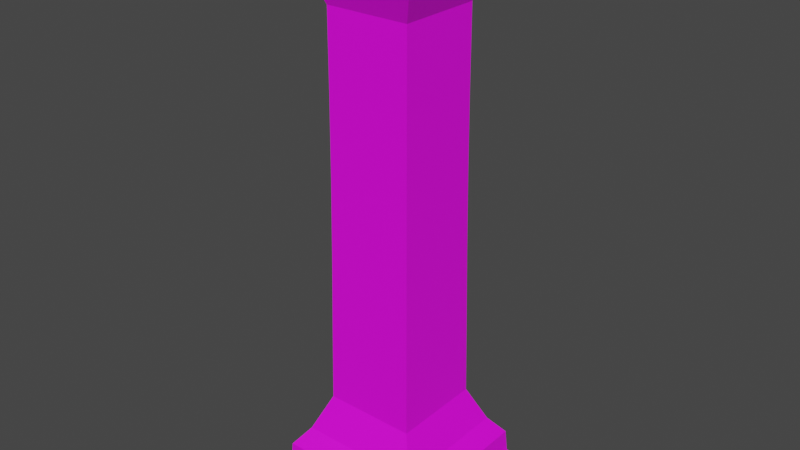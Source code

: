 # Source: cols14x4.blend  (saved by Blender 2.92.15; exported with 4.5.12 LTS)
import bpy
from mathutils import Matrix  # noqa: F401  (used for matrix-valued properties, if any)

bpy.ops.wm.read_factory_settings(use_empty=True)
scene = bpy.context.scene
scene.name = 'Scene'

# ---- collections
col_collection = bpy.data.collections.new('Collection'); scene.collection.children.link(col_collection)

# ---- images (referenced by path relative to the original .blend; pixels are not part of the script)
import os
ASSET_DIR = os.environ.get("B2B_ASSET_DIR", "")  # directory of the original .blend (textures are referenced by path, not embedded)
HERE = os.path.dirname(os.path.abspath(__file__))  # packed textures are extracted next to this script under _unpacked/

def load_image(name, relpath, width, height, colorspace="sRGB"):
    """Load a texture the original file referenced (path relative to the .blend, or extracted next to this script)."""
    p = next((c for c in (os.path.join(HERE, relpath), os.path.join(ASSET_DIR, relpath)) if relpath and os.path.exists(c)), "")
    if p:
        img = bpy.data.images.load(p, check_existing=True)
        img.name = name
    else:  # same state as the original file: an image datablock whose file is absent (Cycles renders it pink)
        img = bpy.data.images.new(name, width, height)
        img.source = "FILE"
        img.filepath = "//" + (relpath or name)
    img.colorspace_settings.name = colorspace
    return img
img_replace0_png = load_image('replace0.png', 'replace0.png', 1024, 1024, 'sRGB')

# ---- materials (node trees are filled in below, after node groups)
mat_replace0_png = bpy.data.materials.new('replace0.png')
mat_replace0_png.use_transparent_shadow = False

# ---- material node trees
mat_replace0_png.use_nodes = True; mat_replace0_png.node_tree.nodes.clear()
_N = mat_replace0_png.node_tree.nodes; _L = mat_replace0_png.node_tree.links
n0 = _N.new('ShaderNodeBsdfPrincipled'); n0.name = 'Principled BSDF'; n0.location = (10, 300)
n0.distribution = 'GGX'
n0.subsurface_method = 'BURLEY'
n0.inputs[3].default_value = 1.45
n0.inputs[27].default_value = (0.0, 0.0, 0.0, 1.0)
n0.inputs[28].default_value = 1.0
n1 = _N.new('ShaderNodeOutputMaterial'); n1.name = 'Material Output'; n1.location = (300, 300)
n2 = _N.new('ShaderNodeTexImage'); n2.name = 'Image Texture'; n2.location = (-280, 280)
n2.image = img_replace0_png
_L.new(n0.outputs[0], n1.inputs[0])
_L.new(n2.outputs[0], n0.inputs[0])
n1.is_active_output = True

# ---- world
world_world = bpy.data.worlds.new('World'); scene.world = world_world
world_world.use_nodes = True; world_world.node_tree.nodes.clear()
_N = world_world.node_tree.nodes; _L = world_world.node_tree.links
n0 = _N.new('ShaderNodeOutputWorld'); n0.name = 'World Output'; n0.location = (300, 300)
n1 = _N.new('ShaderNodeBackground'); n1.name = 'Background'; n1.location = (10, 300)
n1.inputs[0].default_value = (0.05088, 0.05088, 0.05088, 1.0)
_L.new(n1.outputs[0], n0.inputs[0])
n0.is_active_output = True
world_world.color = (0.05088, 0.05088, 0.05088)
world_world.use_sun_shadow = False
world_world.sun_shadow_jitter_overblur = 0.0

# ---- meshes
me_cube = bpy.data.meshes.new('Cube')
me_cube.from_pydata([(-2.0, -2.0, -7.0), (-2.0, -2.0, -6.5), (-2.0, 2.0, -7.0), (-2.0, 2.0, -6.5), (2.0, -2.0, -7.0), (2.0, -2.0, -6.5), (2.0, 2.0, -7.0), (2.0, 2.0, -6.5), (1.125, 1.125, -4.5), (1.034, 1.034, 5.0), (1.034, -4.966e-08, 5.0), (-9.978e-08, -1.034, 5.0), (-1.034, -1.034, 5.0), (-1.034, 7.878e-09, 5.0), (-1.125, 1.125, -4.5), (-1.034, 1.034, 5.0), (2.453e-09, 1.893, -6.5), (-1.298e-08, 1.125, -4.5), (1.893, 1.893, -6.5), (1.893, -8.195e-08, -6.5), (1.125, -4.599e-08, -4.5), (1.893, -1.893, -6.5), (1.125, -1.125, -4.5), (-1.63e-07, -1.893, -6.5), (-1.113e-07, -1.125, -4.5), (-1.893, -1.893, -6.5), (-1.125, -1.125, -4.5), (-1.893, 2.337e-08, -6.5), (-1.125, 1.657e-08, -4.5), (-1.893, 1.893, -6.5), (1.098e-09, 1.848, -5.833), (-4.565e-09, 1.509, -5.387), (1.509, 1.509, -5.387), (1.848, 1.848, -5.833), (1.509, -6.157e-08, -5.387), (1.848, -7.948e-08, -5.833), (1.509, -1.509, -5.387), (1.848, -1.848, -5.833), (-1.365e-07, -1.509, -5.387), (-1.605e-07, -1.848, -5.833), (-1.509, -1.509, -5.387), (-1.848, -1.848, -5.833), (-1.509, 2.237e-08, -5.387), (-1.848, 2.335e-08, -5.833), (-1.509, 1.509, -5.387), (-1.848, 1.848, -5.833), (-2.35e-09, 1.841, 7.0), (-1.194e-08, 1.034, 5.0), (1.841, 1.841, 7.0), (1.841, -7.754e-08, 7.0), (1.841, -1.841, 7.0), (1.034, -1.034, 5.0), (-1.613e-07, -1.841, 7.0), (-1.841, -1.841, 7.0), (-1.841, 2.363e-08, 7.0), (-1.841, 1.841, 7.0), (-1.723e-08, 1.557, 6.333), (-1.297e-08, 1.39, 5.887), (1.39, 1.39, 5.887), (1.557, 1.557, 6.333), (1.39, -5.443e-08, 5.887), (1.557, -6.231e-08, 6.333), (1.39, -1.39, 5.887), (1.557, -1.557, 6.333), (-1.344e-07, -1.39, 5.887), (-1.533e-07, -1.557, 6.333), (-1.39, -1.39, 5.887), (-1.557, -1.557, 6.333), (-1.39, 2.288e-08, 5.887), (-1.557, 2.429e-08, 6.333), (-1.39, 1.39, 5.887), (-1.557, 1.557, 6.333), (1.038, 1.038, 3.1), (1.05, 1.05, 1.2), (1.071, 1.071, -0.7), (1.099, 1.099, -2.6), (-1.038, 1.038, 3.1), (-1.05, 1.05, 1.2), (-1.071, 1.071, -0.7), (-1.099, 1.099, -2.6), (-1.269e-08, 1.099, -2.6), (-1.236e-08, 1.071, -0.7), (-1.213e-08, 1.05, 1.2), (-1.199e-08, 1.038, 3.1), (1.038, -4.91e-08, 3.1), (1.05, -4.846e-08, 1.2), (1.071, -4.771e-08, -0.7), (1.099, -4.685e-08, -2.6), (1.038, -1.038, 3.1), (1.05, -1.05, 1.2), (1.071, -1.071, -0.7), (1.099, -1.099, -2.6), (-1.007e-07, -1.038, 3.1), (-1.024e-07, -1.05, 1.2), (-1.049e-07, -1.071, -0.7), (-1.082e-07, -1.099, -2.6), (-1.038, -1.038, 3.1), (-1.05, -1.05, 1.2), (-1.071, -1.071, -0.7), (-1.099, -1.099, -2.6), (-1.038, 8.66e-09, 3.1), (-1.05, 9.984e-09, 1.2), (-1.071, 1.186e-08, -0.7), (-1.099, 1.431e-08, -2.6), (1.848, -1.848, -5.833), (-1.848, -1.848, -5.833), (1.893, -1.893, -6.5), (-1.893, -1.893, -6.5)], [], [(0, 1, 3, 2), (2, 3, 7, 6), (6, 7, 5, 4), (4, 5, 1, 0), (2, 6, 4, 0), (7, 3, 1, 5), (83, 47, 9, 72), (72, 9, 10, 84), (84, 10, 51, 88), (88, 51, 11, 92), (92, 11, 12, 96), (96, 12, 13, 100), (100, 13, 15, 76), (76, 15, 47, 83), (31, 17, 8, 32), (32, 8, 20, 34), (34, 20, 22, 36), (36, 22, 24, 38), (38, 24, 26, 40), (40, 26, 28, 42), (42, 28, 14, 44), (44, 14, 17, 31), (29, 45, 30, 16), (45, 44, 31, 30), (27, 43, 45, 29), (43, 42, 44, 45), (25, 41, 43, 27), (41, 40, 42, 43), (23, 39, 41, 25), (39, 38, 40, 41), (21, 37, 39, 23), (37, 36, 38, 39), (19, 35, 37, 21), (35, 34, 36, 37), (18, 33, 35, 19), (33, 32, 34, 35), (16, 30, 33, 18), (30, 31, 32, 33), (57, 58, 9, 47), (58, 60, 10, 9), (60, 62, 51, 10), (62, 64, 11, 51), (64, 66, 12, 11), (66, 68, 13, 12), (68, 70, 15, 13), (70, 57, 47, 15), (46, 55, 54, 53, 52, 50, 49, 48), (55, 46, 56, 71), (71, 56, 57, 70), (54, 55, 71, 69), (69, 71, 70, 68), (53, 54, 69, 67), (67, 69, 68, 66), (52, 53, 67, 65), (65, 67, 66, 64), (50, 52, 65, 63), (63, 65, 64, 62), (49, 50, 63, 61), (61, 63, 62, 60), (48, 49, 61, 59), (59, 61, 60, 58), (46, 48, 59, 56), (56, 59, 58, 57), (14, 79, 80, 17), (79, 78, 81, 80), (78, 77, 82, 81), (77, 76, 83, 82), (28, 103, 79, 14), (103, 102, 78, 79), (102, 101, 77, 78), (101, 100, 76, 77), (26, 99, 103, 28), (99, 98, 102, 103), (98, 97, 101, 102), (97, 96, 100, 101), (24, 95, 99, 26), (95, 94, 98, 99), (94, 93, 97, 98), (93, 92, 96, 97), (22, 91, 95, 24), (91, 90, 94, 95), (90, 89, 93, 94), (89, 88, 92, 93), (20, 87, 91, 22), (87, 86, 90, 91), (86, 85, 89, 90), (85, 84, 88, 89), (8, 75, 87, 20), (75, 74, 86, 87), (74, 73, 85, 86), (73, 72, 84, 85), (17, 80, 75, 8), (80, 81, 74, 75), (81, 82, 73, 74), (82, 83, 72, 73)])
_uv = me_cube.uv_layers.new(name='UVMap')
_uv.uv.foreach_set('vector', [-0.5, 1.0, -0.5, 0.9453, 0.0, 0.9453, 0.0, 1.0, 0.0, 1.0, 0.0, 0.9453, 0.5, 0.9453, 0.5, 1.0, 0.5, 1.0, 0.5, 0.9453, 1.0, 0.9453, 1.0, 1.0, 1.0, 1.0, 1.0, 0.9453, 1.5, 0.9453, 1.5, 1.0, 0.8438, 0.9609, 0.9062, 0.9609, 0.9062, 0.9922, 0.8438, 0.9922, 0.625, 0.9609, 0.6875, 0.9609, 0.6875, 0.9922, 0.625, 0.9922, 1.5, 0.1797, 1.5, 0.4453, 1.25, 0.4453, 1.25, 0.1797, 1.25, 0.1797, 1.25, 0.4453, 1.0, 0.4453, 1.0, 0.1797, 1.0, 0.1797, 1.0, 0.4453, 0.75, 0.4453, 0.75, 0.1797, 0.75, 0.1797, 0.75, 0.4453, 0.5, 0.4453, 0.5, 0.1797, 0.5, 0.1797, 0.5, 0.4453, 0.25, 0.4453, 0.25, 0.1797, 0.25, 0.1797, 0.25, 0.4453, 0.0, 0.4453, 0.0, 0.1797, 0.0, 0.1797, 0.0, 0.4453, -0.25, 0.4453, -0.25, 0.1797, -0.25, 0.1797, -0.25, 0.4453, -0.5, 0.4453, -0.5, 0.1797, 1.0, 0.4844, 1.0, 0.4453, 0.875, 0.4453, 0.875, 0.4844, 0.875, 0.4844, 0.875, 0.4453, 0.75, 0.4453, 0.75, 0.4844, 0.75, 0.4844, 0.75, 0.4453, 0.625, 0.4453, 0.625, 0.4844, 0.625, 0.4844, 0.625, 0.4453, 0.5, 0.4453, 0.5, 0.4844, 0.5, 0.4844, 0.5, 0.4453, 0.375, 0.4453, 0.375, 0.4844, 0.375, 0.4844, 0.375, 0.4453, 0.25, 0.4453, 0.25, 0.4844, 0.25, 0.4844, 0.25, 0.4453, 0.125, 0.4453, 0.125, 0.4844, 0.125, 0.4844, 0.125, 0.4453, 0.0, 0.4453, 0.0, 0.4844, 0.125, 0.4453, 0.125, 0.5078, 0.0, 0.5078, 0.0, 0.4453, 0.125, 0.5, 0.125, 0.4844, 0.0, 0.4844, 0.0, 0.5, 0.25, 0.4453, 0.25, 0.5078, 0.125, 0.5078, 0.125, 0.4453, 0.25, 0.5, 0.25, 0.4844, 0.125, 0.4844, 0.125, 0.5, 0.375, 0.4453, 0.375, 0.5078, 0.25, 0.5078, 0.25, 0.4453, 0.375, 0.5, 0.375, 0.4844, 0.25, 0.4844, 0.25, 0.5, 0.5, 0.4453, 0.5, 0.5078, 0.375, 0.5078, 0.375, 0.4453, 0.5, 0.5, 0.5, 0.4844, 0.375, 0.4844, 0.375, 0.5, 0.625, 0.4453, 0.625, 0.5078, 0.5, 0.5078, 0.5, 0.4453, 0.625, 0.5, 0.625, 0.4844, 0.5, 0.4844, 0.5, 0.5, 0.75, 0.4453, 0.75, 0.5078, 0.625, 0.5078, 0.625, 0.4453, 0.75, 0.5, 0.75, 0.4844, 0.625, 0.4844, 0.625, 0.5, 0.875, 0.4453, 0.875, 0.5078, 0.75, 0.5078, 0.75, 0.4453, 0.875, 0.5, 0.875, 0.4844, 0.75, 0.4844, 0.75, 0.5, 1.0, 0.4453, 1.0, 0.5078, 0.875, 0.5078, 0.875, 0.4453, 1.0, 0.5, 1.0, 0.4844, 0.875, 0.4844, 0.875, 0.5, 1.5, 0.6406, 1.25, 0.6406, 1.25, 0.4453, 1.5, 0.4453, 1.25, 0.6406, 1.0, 0.6406, 1.0, 0.4453, 1.25, 0.4453, 1.0, 0.6406, 0.75, 0.6406, 0.75, 0.4453, 1.0, 0.4453, 0.75, 0.6406, 0.5, 0.6406, 0.5, 0.4453, 0.75, 0.4453, 0.5, 0.6406, 0.25, 0.6406, 0.25, 0.4453, 0.5, 0.4453, 0.25, 0.6406, 0.0, 0.6406, 0.0, 0.4453, 0.25, 0.4453, 0.0, 0.6406, -0.25, 0.6406, -0.25, 0.4453, 0.0, 0.4453, -0.25, 0.6406, -0.5, 0.6406, -0.5, 0.4453, -0.25, 0.4453, 0.5781, 0.9922, 0.5469, 0.9922, 0.5469, 0.9766, 0.5469, 0.9609, 0.5781, 0.9609, 0.6094, 0.9609, 0.6094, 0.9766, 0.6094, 0.9922, -0.25, 0.9453, -0.5, 0.9453, -0.5, 0.7344, -0.25, 0.7344, -0.25, 0.7344, -0.5, 0.7344, -0.5, 0.6406, -0.25, 0.6406, 0.0, 0.9453, -0.25, 0.9453, -0.25, 0.7344, 0.0, 0.7344, 0.0, 0.7344, -0.25, 0.7344, -0.25, 0.6406, 0.0, 0.6406, 0.25, 0.9453, 0.0, 0.9453, 0.0, 0.7344, 0.25, 0.7344, 0.25, 0.7344, 0.0, 0.7344, 0.0, 0.6406, 0.25, 0.6406, 0.5, 0.9453, 0.25, 0.9453, 0.25, 0.7344, 0.5, 0.7344, 0.5, 0.7344, 0.25, 0.7344, 0.25, 0.6406, 0.5, 0.6406, 0.75, 0.9453, 0.5, 0.9453, 0.5, 0.7344, 0.75, 0.7344, 0.75, 0.7344, 0.5, 0.7344, 0.5, 0.6406, 0.75, 0.6406, 1.0, 0.9453, 0.75, 0.9453, 0.75, 0.7344, 1.0, 0.7344, 1.0, 0.7344, 0.75, 0.7344, 0.75, 0.6406, 1.0, 0.6406, 1.25, 0.9453, 1.0, 0.9453, 1.0, 0.7344, 1.25, 0.7344, 1.25, 0.7344, 1.0, 0.7344, 1.0, 0.6406, 1.25, 0.6406, 1.5, 0.9453, 1.25, 0.9453, 1.25, 0.7344, 1.5, 0.7344, 1.5, 0.7344, 1.25, 0.7344, 1.25, 0.6406, 1.5, 0.6406, -0.25, 0.4453, -0.25, 0.1797, -0.5, 0.1797, -0.5, 0.4453, -0.25, 0.007812, -0.25, 0.2734, -0.5, 0.2734, -0.5, 0.007812, -0.25, 0.007812, -0.25, 0.2734, -0.5, 0.2734, -0.5, 0.007812, -0.25, 0.007812, -0.25, 0.2734, -0.5, 0.2734, -0.5, 0.007812, 0.0, 0.4453, 0.0, 0.1797, -0.25, 0.1797, -0.25, 0.4453, 0.0, 0.007812, 0.0, 0.2734, -0.25, 0.2734, -0.25, 0.007812, 0.0, 0.007812, 0.0, 0.2734, -0.25, 0.2734, -0.25, 0.007812, 0.0, 0.007812, 0.0, 0.2734, -0.25, 0.2734, -0.25, 0.007812, 0.25, 0.4453, 0.25, 0.1797, 0.0, 0.1797, 0.0, 0.4453, 0.25, 0.007812, 0.25, 0.2734, 0.0, 0.2734, 0.0, 0.007812, 0.25, 0.007812, 0.25, 0.2734, 0.0, 0.2734, 0.0, 0.007812, 0.25, 0.007812, 0.25, 0.2734, 0.0, 0.2734, 0.0, 0.007812, 0.5, 0.4453, 0.5, 0.1797, 0.25, 0.1797, 0.25, 0.4453, 0.5, 0.007812, 0.5, 0.2734, 0.25, 0.2734, 0.25, 0.007812, 0.5, 0.007812, 0.5, 0.2734, 0.25, 0.2734, 0.25, 0.007812, 0.5, 0.007812, 0.5, 0.2734, 0.25, 0.2734, 0.25, 0.007812, 0.75, 0.4453, 0.75, 0.1797, 0.5, 0.1797, 0.5, 0.4453, 0.75, 0.007812, 0.75, 0.2734, 0.5, 0.2734, 0.5, 0.007812, 0.75, 0.007812, 0.75, 0.2734, 0.5, 0.2734, 0.5, 0.007812, 0.75, 0.007812, 0.75, 0.2734, 0.5, 0.2734, 0.5, 0.007812, 1.0, 0.4453, 1.0, 0.1797, 0.75, 0.1797, 0.75, 0.4453, 1.0, 0.007812, 1.0, 0.2734, 0.75, 0.2734, 0.75, 0.007812, 1.0, 0.007812, 1.0, 0.2734, 0.75, 0.2734, 0.75, 0.007812, 1.0, 0.007812, 1.0, 0.2734, 0.75, 0.2734, 0.75, 0.007812, 1.25, 0.4453, 1.25, 0.1797, 1.0, 0.1797, 1.0, 0.4453, 1.25, 0.007812, 1.25, 0.2734, 1.0, 0.2734, 1.0, 0.007812, 1.25, 0.007812, 1.25, 0.2734, 1.0, 0.2734, 1.0, 0.007812, 1.25, 0.007812, 1.25, 0.2734, 1.0, 0.2734, 1.0, 0.007812, 1.5, 0.4453, 1.5, 0.1797, 1.25, 0.1797, 1.25, 0.4453, 1.5, 0.007812, 1.5, 0.2734, 1.25, 0.2734, 1.25, 0.007812, 1.5, 0.007812, 1.5, 0.2734, 1.25, 0.2734, 1.25, 0.007812, 1.5, 0.007812, 1.5, 0.2734, 1.25, 0.2734, 1.25, 0.007812])
me_cube.materials.append(mat_replace0_png)
me_cube.use_remesh_fix_poles = True
me_cube.use_remesh_preserve_attributes = False
me_cube.use_mirror_vertex_groups = False
me_cube.update()

# ---- objects
ob_cols = bpy.data.objects.new('cols', me_cube)

# ---- transforms, parenting, visibility, modifiers, constraints
ob_cols.location = (0.0, 0.0, 0.0)
ob_cols.lineart.crease_threshold = 0.0

# ---- collection membership
col_collection.objects.link(ob_cols)

# ---- scene / render settings (as saved in the file)
scene.frame_start = 1; scene.frame_end = 250; scene.frame_set(1)
scene.render.engine = 'BLENDER_EEVEE_NEXT'
scene.cycles.use_denoising = False
scene.cycles.samples = 128
scene.cycles.sampling_pattern = 'TABULATED_SOBOL'
scene.cycles.use_adaptive_sampling = False
scene.cycles.use_light_tree = False
scene.view_settings.view_transform = 'Filmic'
bpy.context.view_layer.update()

# ---- added for rendering (the .blend has no active camera and no usable light): camera, sun
cam_auto = bpy.data.cameras.new('AutoCamera')
cam_auto.lens = 50.0
cam_auto.sensor_width = 36.0
cam_auto.clip_end = 1000.0
ob_auto_camera = bpy.data.objects.new('AutoCamera', cam_auto)
scene.collection.objects.link(ob_auto_camera)
ob_auto_camera.location = (13.9706, -16.7647, 11.1765)
ob_auto_camera.rotation_euler = (1.09748, -7.21219e-08, 0.694738)
scene.camera = ob_auto_camera
light_auto_sun = bpy.data.lights.new('AutoSun', 'SUN')
light_auto_sun.energy = 3.0
light_auto_sun.angle = 0.0523599
ob_auto_sun = bpy.data.objects.new('AutoSun', light_auto_sun)
scene.collection.objects.link(ob_auto_sun)
ob_auto_sun.rotation_euler = (0.872665, 0.174533, 0.523599)
bpy.context.view_layer.update()
